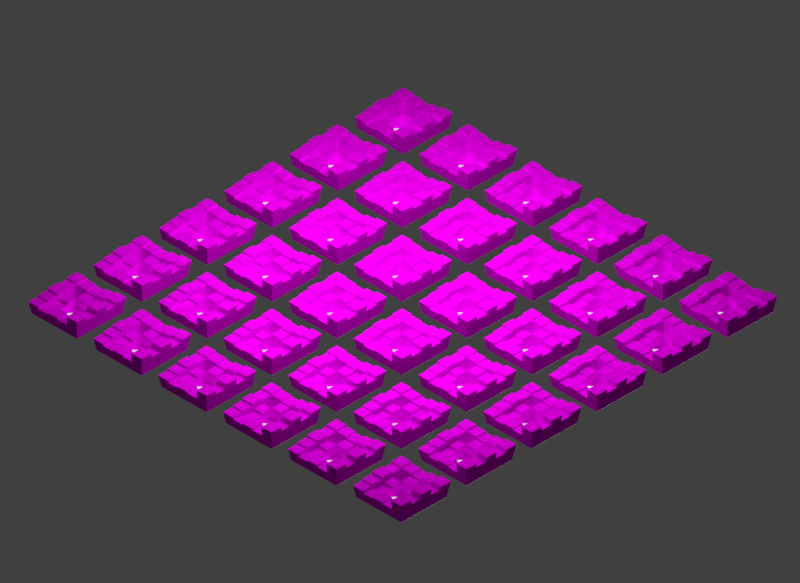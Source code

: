 # Source: town_01.blend  (saved by Blender 2.79.0; exported with 4.5.12 LTS)
import bpy
from mathutils import Matrix  # noqa: F401  (used for matrix-valued properties, if any)

bpy.ops.wm.read_factory_settings(use_empty=True)
scene = bpy.context.scene
scene.name = 'Scene'

# ---- collections
col_collection_1 = bpy.data.collections.new('Collection 1'); scene.collection.children.link(col_collection_1)
col_collection_2 = bpy.data.collections.new('Collection 2'); scene.collection.children.link(col_collection_2)
col_collection_3 = bpy.data.collections.new('Collection 3'); scene.collection.children.link(col_collection_3)
col_collection_4 = bpy.data.collections.new('Collection 4'); scene.collection.children.link(col_collection_4)
col_collection_10 = bpy.data.collections.new('Collection 10'); scene.collection.children.link(col_collection_10)
col_collection_11 = bpy.data.collections.new('Collection 11'); scene.collection.children.link(col_collection_11)

# ---- images (referenced by path relative to the original .blend; pixels are not part of the script)
import os
ASSET_DIR = os.environ.get("B2B_ASSET_DIR", "")  # directory of the original .blend (textures are referenced by path, not embedded)
HERE = os.path.dirname(os.path.abspath(__file__))  # packed textures are extracted next to this script under _unpacked/

def load_image(name, relpath, width, height, colorspace="sRGB"):
    """Load a texture the original file referenced (path relative to the .blend, or extracted next to this script)."""
    p = next((c for c in (os.path.join(HERE, relpath), os.path.join(ASSET_DIR, relpath)) if relpath and os.path.exists(c)), "")
    if p:
        img = bpy.data.images.load(p, check_existing=True)
        img.name = name
    else:  # same state as the original file: an image datablock whose file is absent (Cycles renders it pink)
        img = bpy.data.images.new(name, width, height)
        img.source = "FILE"
        img.filepath = "//" + (relpath or name)
    img.colorspace_settings.name = colorspace
    return img
img_paleta_grande_png = load_image('paleta_grande.png', 'paleta_grande.png', 1024, 1024, 'sRGB')
img_building_details_svg_png = load_image('building details.svg.png', 'building details.svg.png', 1024, 1024, 'sRGB')

# ---- materials (node trees are filled in below, after node groups)
mat_material = bpy.data.materials.new('Material')
mat_material.alpha_threshold = 0.0
mat_material.roughness = 0.5
mat_colliders = bpy.data.materials.new('colliders')
mat_colliders.alpha_threshold = 0.0
mat_colliders.roughness = 0.5
mat_light = bpy.data.materials.new('light')
mat_light.alpha_threshold = 0.0
mat_light.roughness = 0.5
mat_light.line_color = (0.0, 0.0, 0.0, 1.0)

# ---- material node trees
mat_material.use_nodes = True; mat_material.node_tree.nodes.clear()
_N = mat_material.node_tree.nodes; _L = mat_material.node_tree.links
n0 = _N.new('ShaderNodeTexImage'); n0.name = 'Image Texture.001'; n0.location = (-146, 111)
n0.width = 140
n0.image = img_paleta_grande_png
n1 = _N.new('ShaderNodeBsdfDiffuse'); n1.name = 'Diffuse BSDF.001'; n1.location = (80, 155)
n2 = _N.new('ShaderNodeTexImage'); n2.name = 'Image Texture'; n2.location = (-142, 374)
n2.width = 140
n2.image = img_building_details_svg_png
n3 = _N.new('ShaderNodeUVMap'); n3.name = 'UV Map'; n3.location = (-341, 187)
n3.uv_map = 'UVMap'
n4 = _N.new('ShaderNodeUVMap'); n4.name = 'UV Map.001'; n4.location = (-347, -64)
n4.uv_map = 'UVMap.001'
n5 = _N.new('ShaderNodeBsdfDiffuse'); n5.name = 'Diffuse BSDF'; n5.location = (91, 389)
n6 = _N.new('ShaderNodeMixShader'); n6.name = 'Mix Shader'; n6.location = (291, 299)
n7 = _N.new('ShaderNodeOutputMaterial'); n7.name = 'Material Output'; n7.location = (501, 306)
_L.new(n2.outputs[0], n5.inputs[0])
_L.new(n3.outputs[0], n2.inputs[0])
_L.new(n4.outputs[0], n0.inputs[0])
_L.new(n0.outputs[0], n1.inputs[0])
_L.new(n5.outputs[0], n6.inputs[2])
_L.new(n6.outputs[0], n7.inputs[0])
_L.new(n2.outputs[1], n6.inputs[0])
_L.new(n1.outputs[0], n6.inputs[1])
n7.is_active_output = True
mat_colliders.use_nodes = True; mat_colliders.node_tree.nodes.clear()
_N = mat_colliders.node_tree.nodes; _L = mat_colliders.node_tree.links
n0 = _N.new('ShaderNodeOutputMaterial'); n0.name = 'Material Output'; n0.location = (300, 300)
n1 = _N.new('ShaderNodeEmission'); n1.name = 'Emission'; n1.location = (10, 300)
n1.inputs[0].default_value = (0.8, 0.8, 0.8, 1.0)
_L.new(n1.outputs[0], n0.inputs[0])
n0.is_active_output = True
mat_light.use_nodes = True; mat_light.node_tree.nodes.clear()
_N = mat_light.node_tree.nodes; _L = mat_light.node_tree.links
n0 = _N.new('ShaderNodeOutputMaterial'); n0.name = 'Material Output'; n0.location = (300, 300)
n1 = _N.new('ShaderNodeEmission'); n1.name = 'Emission'; n1.location = (10, 300)
n1.inputs[0].default_value = (0.8, 0.8, 0.8, 1.0)
n1.inputs[1].default_value = 3.0
_L.new(n1.outputs[0], n0.inputs[0])
n0.is_active_output = True

# ---- world
world_world = bpy.data.worlds.new('World'); scene.world = world_world
world_world.color = (0.05088, 0.05088, 0.05088)
world_world.use_sun_shadow = False
world_world.sun_shadow_jitter_overblur = 0.0
world_world.cycles.sampling_method = 'MANUAL'

# ---- cameras
cam_camera = bpy.data.cameras.new('Camera')
cam_camera.type = 'ORTHO'
cam_camera.clip_end = 100.0
cam_camera.lens = 35.0
cam_camera.sensor_width = 32.0
cam_camera.sensor_height = 18.0
cam_camera.ortho_scale = 37.41
cam_camera.dof.focus_distance = 0.0

# ---- meshes
me_plane_003 = bpy.data.meshes.new('Plane.003')
me_plane_003.from_pydata([(-1.5, -1.5, 0.0), (1.5, -1.5, 0.0), (-1.5, 1.5, 0.0), (1.5, 1.5, 0.0), (-1.5, 0.9, 0.0), (-1.5, 0.3, 0.0), (-1.5, -0.3, 0.0), (-1.5, -0.9, 0.0), (-0.9, -1.5, 0.0), (-0.3, -1.5, 0.0), (0.3, -1.5, 0.0), (0.9, -1.5, 0.0), (1.5, -0.9, 0.0), (1.5, -0.3, 0.0), (1.5, 0.3, 0.0), (1.5, 0.9, 0.0), (0.9, 1.5, 0.0), (0.3, 1.5, 0.0), (-0.3, 1.5, 0.0), (-0.9, 1.5, 0.0), (-0.9, -0.9, 0.0), (-0.9, -0.3, 0.0), (-0.9, 0.3, 0.0), (-0.9, 0.9, 0.0), (-0.3, -0.9, 0.0), (-0.3, -0.3, 0.0), (-0.3, 0.3, 0.0), (-0.3, 0.9, 0.0), (0.3, -0.9, 0.0), (0.3, -0.3, 0.0), (0.3, 0.3, 0.0), (0.3, 0.9, 0.0), (0.9, -0.9, 0.0), (0.9, -0.3, 0.0), (0.9, 0.3, 0.0), (0.9, 0.9, 0.0), (0.9856, 0.9856, 0.8887), (1.643, 0.9856, 0.8887), (1.643, 1.643, 0.8887), (0.9856, 1.643, 0.8887), (-1.621, 0.9726, 0.7532), (-0.9726, 0.9726, 0.7532), (-0.9726, 1.621, 0.7532), (-1.621, 1.621, 0.7532), (-0.9659, 0.9659, 0.684), (-0.322, 0.9659, 0.684), (-0.322, 1.61, 0.684), (-0.9659, 1.61, 0.684), (-0.3201, 0.9602, 0.6252), (0.3201, 0.9602, 0.6252), (0.3201, 1.6, 0.6252), (-0.3201, 1.6, 0.6252), (0.3241, 0.9723, 0.751), (0.9723, 0.9723, 0.751), (0.9723, 1.621, 0.751), (0.3241, 1.621, 0.751), (-1.602, -1.602, 0.6348), (-0.9611, -1.602, 0.6348), (-0.9611, -0.9611, 0.6348), (-1.602, -0.9611, 0.6348), (-1.611, -0.9668, 0.6939), (-0.9668, -0.9668, 0.6939), (-0.9668, -0.3223, 0.6939), (-1.611, -0.3223, 0.6939), (-1.625, -0.325, 0.778), (-0.9749, -0.325, 0.778), (-0.9749, 0.325, 0.778), (-1.625, 0.325, 0.778), (-1.609, 0.3217, 0.6762), (-0.9651, 0.3217, 0.6762), (-0.9651, 0.9651, 0.6762), (-1.609, 0.9651, 0.6762), (-0.9506, -1.584, 0.5254), (-0.3169, -1.584, 0.5254), (-0.3169, -0.9506, 0.5254), (-0.9506, -0.9506, 0.5254), (-0.3199, -1.599, 0.6193), (0.3199, -1.599, 0.6193), (0.3199, -0.9597, 0.6193), (-0.3199, -0.9597, 0.6193), (0.3175, -1.588, 0.5462), (0.9526, -1.588, 0.5462), (0.9526, -0.9526, 0.5462), (0.3175, -0.9526, 0.5462), (1.006, -1.676, 1.099), (1.676, -1.676, 1.099), (1.676, -1.006, 1.099), (1.006, -1.006, 1.099), (0.9825, -0.9825, 0.8562), (1.637, -0.9825, 0.8562), (1.637, -0.3275, 0.8562), (0.9825, -0.3275, 0.8562), (1.006, -0.3353, 1.099), (1.676, -0.3353, 1.099), (1.676, 0.3353, 1.099), (1.006, 0.3353, 1.099), (0.9699, 0.3233, 0.726), (1.617, 0.3233, 0.726), (1.617, 0.9699, 0.726), (0.9699, 0.9699, 0.726), (-0.8845, -0.2845, 0.5578), (-0.8845, 0.2845, 0.5578), (-0.3155, -0.2845, 0.5578), (-0.3155, 0.2845, 0.5578), (-0.3, 0.3, 0.5852), (-0.3, 0.9, 0.5852), (0.3, 0.3, 0.5852), (0.3, 0.9, 0.5852), (-0.9, -0.9, 0.4439), (-0.9, -0.3, 0.4439), (-0.3, -0.9, 0.4439), (-0.3, -0.3, 0.4439)], [], [(25, 21, 109, 111), (22, 21, 100, 101), (22, 26, 27, 23), (24, 28, 29, 25), (25, 29, 30, 26), (30, 31, 107, 106), (28, 32, 33, 29), (29, 33, 34, 30), (30, 34, 35, 31), (36, 37, 38, 39), (15, 37, 36, 35), (3, 38, 37, 15), (16, 39, 38, 3), (35, 36, 39, 16), (40, 41, 42, 43), (23, 41, 40, 4), (19, 42, 41, 23), (2, 43, 42, 19), (4, 40, 43, 2), (44, 45, 46, 47), (27, 45, 44, 23), (18, 46, 45, 27), (19, 47, 46, 18), (23, 44, 47, 19), (48, 49, 50, 51), (31, 49, 48, 27), (17, 50, 49, 31), (18, 51, 50, 17), (27, 48, 51, 18), (52, 53, 54, 55), (35, 53, 52, 31), (16, 54, 53, 35), (17, 55, 54, 16), (31, 52, 55, 17), (56, 57, 58, 59), (8, 57, 56, 0), (20, 58, 57, 8), (7, 59, 58, 20), (0, 56, 59, 7), (60, 61, 62, 63), (20, 61, 60, 7), (21, 62, 61, 20), (6, 63, 62, 21), (7, 60, 63, 6), (64, 65, 66, 67), (21, 65, 64, 6), (22, 66, 65, 21), (5, 67, 66, 22), (6, 64, 67, 5), (68, 69, 70, 71), (22, 69, 68, 5), (23, 70, 69, 22), (4, 71, 70, 23), (5, 68, 71, 4), (72, 73, 74, 75), (9, 73, 72, 8), (24, 74, 73, 9), (20, 75, 74, 24), (8, 72, 75, 20), (76, 77, 78, 79), (10, 77, 76, 9), (28, 78, 77, 10), (24, 79, 78, 28), (9, 76, 79, 24), (80, 81, 82, 83), (11, 81, 80, 10), (32, 82, 81, 11), (28, 83, 82, 32), (10, 80, 83, 28), (84, 85, 86, 87), (1, 85, 84, 11), (12, 86, 85, 1), (32, 87, 86, 12), (11, 84, 87, 32), (88, 89, 90, 91), (12, 89, 88, 32), (13, 90, 89, 12), (33, 91, 90, 13), (32, 88, 91, 33), (92, 93, 94, 95), (13, 93, 92, 33), (14, 94, 93, 13), (34, 95, 94, 14), (33, 92, 95, 34), (96, 97, 98, 99), (14, 97, 96, 34), (15, 98, 97, 14), (35, 99, 98, 15), (34, 96, 99, 35), (100, 102, 103, 101), (21, 25, 102, 100), (25, 26, 103, 102), (26, 22, 101, 103), (104, 106, 107, 105), (26, 30, 106, 104), (27, 26, 104, 105), (31, 27, 105, 107), (108, 110, 111, 109), (21, 20, 108, 109), (20, 24, 110, 108), (24, 25, 111, 110)])
_uv = me_plane_003.uv_layers.new(name='UVMap')
_uv.uv.foreach_set('vector', [0.0, 0.0, 0.0, 0.0, 0.0, 0.0, 0.0, 0.0, 0.0, 0.0, 0.0, 0.0, 0.0, 0.0, 0.0, 0.0, 0.0, 0.0, 0.0, 0.0, 0.0, 0.0, 0.0, 0.0, 0.0, 0.0, 0.0, 0.0, 0.0, 0.0, 0.0, 0.0, 0.0, 0.0, 0.0, 0.0, 0.0, 0.0, 0.0, 0.0, 0.0, 0.0, 0.0, 0.0, 0.0, 0.0, 0.0, 0.0, 0.0, 0.0, 0.0, 0.0, 0.0, 0.0, 0.0, 0.0, 0.0, 0.0, 0.0, 0.0, 0.0, 0.0, 0.0, 0.0, 0.0, 0.0, 0.0, 0.0, 0.0, 0.0, 0.0, 0.0, 0.0, 0.0, 0.0, 0.0, 0.0, 0.0, 0.0, 0.0, 0.0, 0.0, 0.0, 0.0, 0.0, 0.0, 0.0, 0.0, 0.9991, 0.08339, 0.9991, 0.9976, -0.001938, 0.9976, -0.001938, 0.08339, 0.9991, 0.08339, 0.9991, 0.9976, -0.001938, 0.9976, -0.001938, 0.08339, 0.0, 0.0, 0.0, 0.0, 0.0, 0.0, 0.0, 0.0, 0.0, 0.0, 0.0, 0.0, 0.0, 0.0, 0.0, 0.0, 0.0, 0.0, 0.0, 0.0, 0.0, 0.0, 0.0, 0.0, 0.0, 0.0, 0.0, 0.0, 0.0, 0.0, 0.0, 0.0, 0.9991, 0.08339, 0.9991, 0.9976, -0.001938, 0.9976, -0.001938, 0.08339, 0.9991, 0.08339, 0.9991, 0.9976, -0.001938, 0.9976, -0.001938, 0.08339, 0.0, 0.0, 0.0, 0.0, 0.0, 0.0, 0.0, 0.0, 0.0, 0.0, 0.0, 0.0, 0.0, 0.0, 0.0, 0.0, 0.0, 0.0, 0.0, 0.0, 0.0, 0.0, 0.0, 0.0, 0.9991, 0.08339, 0.9991, 0.9976, -0.001938, 0.9976, -0.001938, 0.08339, 0.0, 0.0, 0.0, 0.0, 0.0, 0.0, 0.0, 0.0, 0.0, 0.0, 0.0, 0.0, 0.0, 0.0, 0.0, 0.0, 0.0, 0.0, 0.0, 0.0, 0.0, 0.0, 0.0, 0.0, 0.0, 0.0, 0.0, 0.0, 0.0, 0.0, 0.0, 0.0, 0.9991, 0.08339, 0.9991, 0.9976, -0.001938, 0.9976, -0.001938, 0.08339, 0.0, 0.0, 0.0, 0.0, 0.0, 0.0, 0.0, 0.0, 0.0, 0.0, 0.0, 0.0, 0.0, 0.0, 0.0, 0.0, 0.0, 0.0, 0.0, 0.0, 0.0, 0.0, 0.0, 0.0, 0.0, 0.0, 0.0, 0.0, 0.0, 0.0, 0.0, 0.0, 0.9991, 0.08339, 0.9991, 0.9976, -0.001938, 0.9976, -0.001938, 0.08339, 0.0, 0.0, 0.0, 0.0, 0.0, 0.0, 0.0, 0.0, 0.0, 0.0, 0.0, 0.0, 0.0, 0.0, 0.0, 0.0, 0.9991, 0.08339, 0.9991, 0.9976, -0.001938, 0.9976, -0.001938, 0.08339, 0.0, 0.0, 0.0, 0.0, 0.0, 0.0, 0.0, 0.0, 0.0, 0.0, 0.0, 0.0, 0.0, 0.0, 0.0, 0.0, 0.9991, 0.08339, 0.9991, 0.9976, -0.001938, 0.9976, -0.001938, 0.08339, 0.0, 0.0, 0.0, 0.0, 0.0, 0.0, 0.0, 0.0, 0.0, 0.0, 0.0, 0.0, 0.0, 0.0, 0.0, 0.0, 0.0, 0.0, 0.0, 0.0, 0.0, 0.0, 0.0, 0.0, 0.0, 0.0, 0.0, 0.0, 0.0, 0.0, 0.0, 0.0, 0.9991, 0.08339, 0.9991, 0.9976, -0.001938, 0.9976, -0.001938, 0.08339, 0.0, 0.0, 0.0, 0.0, 0.0, 0.0, 0.0, 0.0, 0.0, 0.0, 0.0, 0.0, 0.0, 0.0, 0.0, 0.0, 0.0, 0.0, 0.0, 0.0, 0.0, 0.0, 0.0, 0.0, 0.0, 0.0, 0.0, 0.0, 0.0, 0.0, 0.0, 0.0, 0.9991, 0.08339, 0.9991, 0.9976, -0.001938, 0.9976, -0.001938, 0.08339, 0.0, 0.0, 0.0, 0.0, 0.0, 0.0, 0.0, 0.0, 0.0, 0.0, 0.0, 0.0, 0.0, 0.0, 0.0, 0.0, 0.0, 0.0, 0.0, 0.0, 0.0, 0.0, 0.0, 0.0, 0.0, 0.0, 0.0, 0.0, 0.0, 0.0, 0.0, 0.0, 0.9991, 0.08339, 0.9991, 0.9976, -0.001938, 0.9976, -0.001938, 0.08339, 0.0, 0.0, 0.0, 0.0, 0.0, 0.0, 0.0, 0.0, 0.9991, 0.08339, 0.9991, 0.9976, -0.001938, 0.9976, -0.001938, 0.08339, 0.0, 0.0, 0.0, 0.0, 0.0, 0.0, 0.0, 0.0, 0.0, 0.0, 0.0, 0.0, 0.0, 0.0, 0.0, 0.0, 0.0, 0.0, 0.0, 0.0, 0.0, 0.0, 0.0, 0.0, 0.0, 0.0, 0.0, 0.0, 0.0, 0.0, 0.0, 0.0, 0.9991, 0.08339, 0.9991, 0.9976, -0.001938, 0.9976, -0.001938, 0.08339, 0.0, 0.0, 0.0, 0.0, 0.0, 0.0, 0.0, 0.0, 0.0, 0.0, 0.0, 0.0, 0.0, 0.0, 0.0, 0.0, 0.0, 0.0, 0.0, 0.0, 0.0, 0.0, 0.0, 0.0, 0.0, 0.0, 0.0, 0.0, 0.0, 0.0, 0.0, 0.0, 0.9991, 0.08339, 0.9991, 0.9976, -0.001938, 0.9976, -0.001938, 0.08339, 0.0, 0.0, 0.0, 0.0, 0.0, 0.0, 0.0, 0.0, 0.0, 0.0, 0.0, 0.0, 0.0, 0.0, 0.0, 0.0, 0.0, 0.0, 0.0, 0.0, 0.0, 0.0, 0.0, 0.0, 0.0, 0.0, 0.0, 0.0, 0.0, 0.0, 0.0, 0.0, -0.001938, 0.08339, -0.001938, 0.9976, 0.9991, 0.9976, 0.9991, 0.08339, 0.9991, 0.08339, 0.9991, 0.9976, -0.001938, 0.9976, -0.001938, 0.08339, 0.0, 0.0, 0.0, 0.0, 0.0, 0.0, 0.0, 0.0, 0.0, 0.0, 0.0, 0.0, 0.0, 0.0, 0.0, 0.0, 0.0, 0.0, 0.0, 0.0, 0.0, 0.0, 0.0, 0.0, 0.0, 0.0, 0.0, 0.0, 0.0, 0.0, 0.0, 0.0, 0.9991, 0.08339, 0.9991, 0.9976, -0.001938, 0.9976, -0.001938, 0.08339, 0.0, 0.0, 0.0, 0.0, 0.0, 0.0, 0.0, 0.0, 0.0, 0.0, 0.0, 0.0, 0.0, 0.0, 0.0, 0.0, 0.0, 0.0, 0.0, 0.0, 0.0, 0.0, 0.0, 0.0, 0.0, 0.0, 0.0, 0.0, 0.0, 0.0, 0.0, 0.0, 0.9991, 0.08339, 0.9991, 0.9976, -0.001938, 0.9976, -0.001938, 0.08339, 0.0, 0.0, 0.0, 0.0, 0.0, 0.0, 0.0, 0.0, 0.0, 0.0, 0.0, 0.0, 0.0, 0.0, 0.0, 0.0, 0.0, 0.0, 0.0, 0.0, 0.0, 0.0, 0.0, 0.0, 0.0, 0.0, 0.0, 0.0, 0.0, 0.0, 0.0, 0.0, 0.9991, 0.08339, 0.9991, 0.9976, -0.001938, 0.9976, -0.001938, 0.08339, 0.0, 0.0, 0.0, 0.0, 0.0, 0.0, 0.0, 0.0, 0.0, 0.0, 0.0, 0.0, 0.0, 0.0, 0.0, 0.0, 0.0, 0.0, 0.0, 0.0, 0.0, 0.0, 0.0, 0.0, 0.0, 0.0, 0.0, 0.0, 0.0, 0.0, 0.0, 0.0, 0.0, 0.0, 0.0, 0.0, 0.0, 0.0, 0.0, 0.0, 0.0, 0.0, 0.0, 0.0, 0.0, 0.0, 0.0, 0.0, 0.0, 0.0, 0.0, 0.0, 0.0, 0.0, 0.0, 0.0, 0.0, 0.0, 0.0, 0.0, 0.0, 0.0, 0.0, 0.0, 0.0, 0.0, 0.0, 0.0, 0.0, 0.0, 0.0, 0.0, 0.0, 0.0, 0.0, 0.0, 0.0, 0.0, 0.0, 0.0, 0.0, 0.0, 0.0, 0.0, 0.0, 0.0, 0.0, 0.0, 0.0, 0.0, 0.0, 0.0, 0.0, 0.0, 0.0, 0.0, 0.0, 0.0, 0.0, 0.0, 0.0, 0.0, 0.0, 0.0, 0.0, 0.0, 0.0, 0.0, 0.0, 0.0, 0.0, 0.0])
_uv = me_plane_003.uv_layers.new(name='UVMap.001')
_uv.uv.foreach_set('vector', [0.9969, 0.3784, 0.9969, 0.4135, 0.9376, 0.4135, 0.9376, 0.3784, 0.4934, 0.5422, 0.4934, 0.5601, 0.4555, 0.5596, 0.4555, 0.5427, 0.9412, 0.1036, 0.8611, 0.1036, 0.8611, 0.06855, 0.9412, 0.06855, 0.1603, 0.1053, 0.08016, 0.1053, 0.08016, 0.07017, 0.1603, 0.07017, 0.1603, 0.07017, 0.08016, 0.07017, 0.08016, 0.03508, 0.1603, 0.03508, 0.9394, 0.3026, 0.9394, 0.3377, 0.8612, 0.3377, 0.8612, 0.3026, 0.08016, 0.1053, 8.759e-08, 0.1053, 5.574e-08, 0.07017, 0.08016, 0.07017, 0.08016, 0.07017, 5.574e-08, 0.07017, 2.389e-08, 0.03508, 0.08016, 0.03508, 0.08016, 0.03508, 2.389e-08, 0.03508, 0.0, 1.394e-08, 0.08016, 0.0, 0.3428, 0.6549, 0.2808, 0.6549, 0.2808, 0.6278, 0.3428, 0.6278, 0.2263, 0.3985, 0.2187, 0.3461, 0.3061, 0.3498, 0.3061, 0.4019, 0.293, 0.4375, 0.2855, 0.3848, 0.3728, 0.3884, 0.3728, 0.4408, 0.2958, 0.3955, 0.2958, 0.4452, 0.2128, 0.4487, 0.22, 0.3987, 0.3065, 0.4147, 0.3065, 0.4667, 0.2191, 0.4704, 0.2267, 0.418, 0.3424, 0.4409, 0.2812, 0.4409, 0.2812, 0.4141, 0.3424, 0.4141, 0.3928, 0.5245, 0.3928, 0.5686, 0.3066, 0.5723, 0.313, 0.5279, 0.313, 0.6167, 0.3066, 0.5723, 0.3928, 0.5759, 0.3928, 0.62, 0.3127, 0.5151, 0.3062, 0.4704, 0.3924, 0.4741, 0.3924, 0.5185, 0.3923, 0.3461, 0.3923, 0.3905, 0.3061, 0.3942, 0.3125, 0.3495, 0.9238, 0.4592, 0.8378, 0.4592, 0.8378, 0.4216, 0.9238, 0.4216, 0.9348, 0.4307, 0.9348, 0.4516, 0.8897, 0.4523, 0.8928, 0.4313, 0.8263, 0.5139, 0.8225, 0.4877, 0.8781, 0.49, 0.8781, 0.5161, 0.8364, 0.5534, 0.8306, 0.5131, 0.9166, 0.5143, 0.9166, 0.5545, 0.9928, 0.4052, 0.9928, 0.4455, 0.9072, 0.4491, 0.9131, 0.4086, 0.7284, 0.5987, 0.6969, 0.5987, 0.6969, 0.5849, 0.7284, 0.5849, 0.7643, 0.5682, 0.7337, 0.5686, 0.7337, 0.5549, 0.7643, 0.5553, 0.7009, 0.5413, 0.7316, 0.5392, 0.7316, 0.5529, 0.7009, 0.5542, 0.7317, 0.5676, 0.7009, 0.568, 0.7009, 0.5542, 0.7317, 0.5547, 0.6955, 0.5856, 0.6647, 0.5843, 0.6647, 0.5705, 0.6955, 0.5727, 0.5233, 0.4988, 0.4555, 0.4988, 0.4555, 0.4691, 0.5233, 0.4691, 0.4976, 0.5196, 0.4925, 0.4852, 0.5603, 0.4862, 0.5603, 0.5205, 0.4302, 0.4764, 0.4252, 0.4415, 0.4927, 0.4444, 0.4927, 0.479, 0.5602, 0.3879, 0.5602, 0.4224, 0.4924, 0.4234, 0.4975, 0.3887, 0.5537, 0.4093, 0.5537, 0.4438, 0.4862, 0.4467, 0.4912, 0.412, 0.5679, 0.4772, 0.5008, 0.4772, 0.5008, 0.4479, 0.5679, 0.4479, 0.5012, 0.4157, 0.5679, 0.4185, 0.5679, 0.4479, 0.5012, 0.4432, 0.5524, 0.5131, 0.4862, 0.5103, 0.4862, 0.481, 0.5524, 0.4856, 0.4337, 0.4264, 0.4999, 0.4217, 0.4999, 0.4511, 0.4337, 0.4539, 0.4932, 0.4753, 0.5599, 0.4706, 0.5599, 0.4999, 0.4932, 0.5027, 0.3448, 0.5714, 0.3448, 0.598, 0.284, 0.598, 0.284, 0.5714, 0.3114, 0.4241, 0.3114, 0.4629, 0.23, 0.4663, 0.2356, 0.4273, 0.3792, 0.5426, 0.3792, 0.5811, 0.2975, 0.5822, 0.3031, 0.5437, 0.2357, 0.5673, 0.2301, 0.5284, 0.3114, 0.5318, 0.3114, 0.5705, 0.2185, 0.5795, 0.2128, 0.5407, 0.2945, 0.5418, 0.2945, 0.5805, 0.7361, 0.4758, 0.7042, 0.4758, 0.7042, 0.4619, 0.7361, 0.4619, 0.6999, 0.4882, 0.6999, 0.505, 0.6681, 0.5064, 0.6705, 0.4894, 0.7349, 0.5245, 0.7337, 0.5078, 0.7656, 0.5078, 0.7644, 0.5245, 0.7361, 0.5066, 0.7337, 0.4897, 0.7655, 0.491, 0.7655, 0.5078, 0.7316, 0.507, 0.7328, 0.5237, 0.7009, 0.5237, 0.7021, 0.507, 0.9347, 0.537, 0.8896, 0.537, 0.8896, 0.5173, 0.9347, 0.5173, 0.9822, 0.4966, 0.9822, 0.5224, 0.9266, 0.5247, 0.9304, 0.4988, 0.8931, 0.4952, 0.8901, 0.4745, 0.9351, 0.4751, 0.9351, 0.4958, 0.8899, 0.5281, 0.8841, 0.4881, 0.9697, 0.4917, 0.9697, 0.5315, 0.9169, 0.4446, 0.9169, 0.4843, 0.831, 0.4855, 0.8368, 0.4457, 0.9816, 0.5754, 0.9266, 0.5754, 0.9266, 0.5513, 0.9816, 0.5513, 0.9082, 0.4973, 0.8378, 0.4963, 0.8378, 0.4592, 0.9082, 0.4622, 0.9246, 0.4999, 0.8791, 0.498, 0.8791, 0.4739, 0.9246, 0.4771, 0.9263, 0.5554, 0.8896, 0.5569, 0.8896, 0.5375, 0.9263, 0.537, 0.8804, 0.3806, 0.9261, 0.3774, 0.9261, 0.4014, 0.8804, 0.4034, 0.6406, 0.5632, 0.6091, 0.5632, 0.6091, 0.5495, 0.6406, 0.5495, 0.7357, 0.5221, 0.7663, 0.5217, 0.7663, 0.5354, 0.7357, 0.535, 0.7641, 0.5549, 0.7337, 0.5536, 0.7337, 0.5398, 0.7641, 0.542, 0.7361, 0.4623, 0.7665, 0.4619, 0.7665, 0.4756, 0.7361, 0.4752, 0.6681, 0.5414, 0.6985, 0.5393, 0.6985, 0.553, 0.6681, 0.5543, 0.3558, 0.5051, 0.271, 0.5051, 0.271, 0.468, 0.3558, 0.468, 0.284, 0.6015, 0.2108, 0.6046, 0.2108, 0.5675, 0.284, 0.5664, 0.2854, 0.4613, 0.2122, 0.4582, 0.2122, 0.4211, 0.2854, 0.4262, 0.2108, 0.6046, 0.2835, 0.6056, 0.2835, 0.6428, 0.2108, 0.6397, 0.2122, 0.4664, 0.2851, 0.4613, 0.2851, 0.4984, 0.2122, 0.5015, 0.179, 0.608, 0.08944, 0.608, 0.08944, 0.5688, 0.179, 0.5688, 0.09999, 0.4858, 0.0906, 0.4206, 0.1798, 0.4244, 0.1798, 0.4892, 0.1798, 0.3521, 0.1798, 0.4169, 0.0906, 0.4206, 0.09999, 0.3554, 0.08917, 0.4394, 0.08917, 0.5038, 0.0, 0.5076, 0.009386, 0.4428, 0.03881, 0.5601, 0.02942, 0.4953, 0.1186, 0.4991, 0.1186, 0.5635, 0.3766, 0.4977, 0.2891, 0.4977, 0.2891, 0.4594, 0.3766, 0.4594, 0.3015, 0.5569, 0.2942, 0.5062, 0.3813, 0.5099, 0.3813, 0.5603, 0.3817, 0.5603, 0.3817, 0.6106, 0.2942, 0.6118, 0.3015, 0.5614, 0.3052, 0.4867, 0.3052, 0.5369, 0.2181, 0.5406, 0.2254, 0.4901, 0.2568, 0.428, 0.2495, 0.378, 0.337, 0.3792, 0.337, 0.4291, 0.5346, 0.6021, 0.445, 0.6021, 0.445, 0.5629, 0.5346, 0.5629, 0.4233, 0.438, 0.414, 0.373, 0.5031, 0.3767, 0.5031, 0.4413, 0.588, 0.4415, 0.5927, 0.506, 0.5031, 0.506, 0.5079, 0.4415, 0.5031, 0.4415, 0.5031, 0.5061, 0.414, 0.5099, 0.4233, 0.4449, 0.588, 0.506, 0.5927, 0.5701, 0.5031, 0.5701, 0.5079, 0.506, 0.7057, 0.442, 0.7375, 0.442, 0.7375, 0.4559, 0.7057, 0.4559, 0.6704, 0.5221, 0.6681, 0.5064, 0.6997, 0.5077, 0.6997, 0.5234, 0.7309, 0.5506, 0.7286, 0.5349, 0.7604, 0.5353, 0.7604, 0.551, 0.6964, 0.5375, 0.6964, 0.5532, 0.6647, 0.5546, 0.667, 0.5387, 0.7604, 0.551, 0.7604, 0.5666, 0.7286, 0.567, 0.7309, 0.5514, 0.5855, 0.4694, 0.5259, 0.4694, 0.5259, 0.4434, 0.5855, 0.4434, 0.5802, 0.5112, 0.5802, 0.5387, 0.5219, 0.538, 0.5219, 0.512, 0.537, 0.5411, 0.537, 0.559, 0.4991, 0.5585, 0.4991, 0.5416, 0.5034, 0.5217, 0.5034, 0.5361, 0.4728, 0.5357, 0.4728, 0.5221, 0.9407, 0.03508, 0.8606, 0.03508, 0.8606, 1.394e-08, 0.9407, 0.0, 0.9422, 0.2227, 0.9422, 0.2578, 0.864, 0.2578, 0.864, 0.2227, 0.9376, 0.3784, 0.9376, 0.4135, 0.8594, 0.4135, 0.8594, 0.3784, 0.8641, 0.1594, 0.8641, 0.1243, 0.9423, 0.1243, 0.9423, 0.1594, 0.941, 0.297, 0.8608, 0.297, 0.8608, 0.2619, 0.941, 0.2619, 1.0, 0.0, 1.0, 0.03508, 0.9407, 0.03508, 0.9407, 1.743e-09, 0.9986, 0.3026, 0.9986, 0.3377, 0.9394, 0.3377, 0.9394, 0.3026, 0.4876, 0.3977, 0.4876, 0.4328, 0.4283, 0.4328, 0.4283, 0.3977])
_uv.active_render = True
me_plane_003.materials.append(mat_material)
me_plane_003.use_remesh_preserve_volume = False
me_plane_003.use_remesh_preserve_attributes = False
me_plane_003.use_mirror_vertex_groups = False
me_plane_003.update()
me_plane_002 = bpy.data.meshes.new('Plane.002')
me_plane_002.from_pydata([(-15.14, -15.75, 0.0), (15.62, -15.75, 0.0), (-15.14, 15.01, 0.0), (15.62, 15.01, 0.0)], [], [(0, 1, 3, 2)])
me_plane_002.use_remesh_preserve_volume = False
me_plane_002.use_remesh_preserve_attributes = False
me_plane_002.use_mirror_vertex_groups = False
me_plane_002.update()
me_plane_001 = bpy.data.meshes.new('Plane.001')
me_plane_001.from_pydata([(-1.5, -1.5, 0.0), (1.5, -1.5, 0.0), (-1.5, 1.5, 0.0), (1.5, 1.5, 0.0), (-1.5, 0.9, 0.0), (-1.5, 0.3, 0.0), (-1.5, -0.3, 0.0), (-1.5, -0.9, 0.0), (-0.9, -1.5, 0.0), (-0.3, -1.5, 0.0), (0.3, -1.5, 0.0), (0.9, -1.5, 0.0), (1.5, -0.9, 0.0), (1.5, -0.3, 0.0), (1.5, 0.3, 0.0), (1.5, 0.9, 0.0), (0.9, 1.5, 0.0), (0.3, 1.5, 0.0), (-0.3, 1.5, 0.0), (-0.9, 1.5, 0.0)], [], [(7, 0, 8, 9, 10, 11, 1, 12, 13, 14, 15, 3, 16, 17, 18, 19, 2, 4, 5, 6)])
me_plane_001.materials.append(mat_colliders)
me_plane_001.use_remesh_preserve_volume = False
me_plane_001.use_remesh_preserve_attributes = False
me_plane_001.use_mirror_vertex_groups = False
me_plane_001.update()
me_plane_004 = bpy.data.meshes.new('Plane.004')
me_plane_004.from_pydata([(-1.5, -1.5, 0.0), (1.5, -1.5, 0.0), (1.5, 1.5, 0.0), (-0.9, -1.5, 0.0), (-0.3, -1.5, 0.0), (0.3, -1.5, 0.0), (0.9, -1.5, 0.0), (1.5, -0.9, 0.0), (1.5, -0.3, 0.0), (1.5, 0.3, 0.0), (1.5, 0.9, 0.0)], [], [(6, 5, 4, 3, 0, 2, 10, 9, 8, 7, 1)])
me_plane_004.materials.append(mat_colliders)
me_plane_004.use_remesh_preserve_volume = False
me_plane_004.use_remesh_preserve_attributes = False
me_plane_004.use_mirror_vertex_groups = False
me_plane_004.update()
me_plane = bpy.data.meshes.new('Plane')
me_plane.from_pydata([(-10.0, -10.0, 0.0), (10.0, -10.0, 0.0), (-10.0, 10.0, 0.0), (10.0, 10.0, 0.0), (-10.0, 0.0, 0.0), (0.0, -10.0, 0.0), (10.0, 0.0, 0.0), (0.0, 10.0, 0.0), (0.0, 0.0, 0.0), (-10.0, -5.0, 0.0), (5.0, -10.0, 0.0), (10.0, 5.0, 0.0), (-5.0, 10.0, 0.0), (-10.0, 5.0, 0.0), (-5.0, -10.0, 0.0), (10.0, -5.0, 0.0), (5.0, 10.0, 0.0), (0.0, 5.0, 0.0), (0.0, -5.0, 0.0), (-5.0, 0.0, 0.0), (5.0, 0.0, 0.0), (5.0, -5.0, 0.0), (-5.0, -5.0, 0.0), (-5.0, 5.0, 0.0), (5.0, 5.0, 0.0)], [], [(24, 11, 3, 16), (23, 17, 7, 12), (22, 18, 8, 19), (21, 15, 6, 20), (18, 21, 20, 8), (5, 10, 21, 18), (10, 1, 15, 21), (9, 22, 19, 4), (0, 14, 22, 9), (14, 5, 18, 22), (13, 23, 12, 2), (4, 19, 23, 13), (19, 8, 17, 23), (17, 24, 16, 7), (8, 20, 24, 17), (20, 6, 11, 24)])
me_plane.materials.append(mat_light)
me_plane.use_remesh_preserve_volume = False
me_plane.use_remesh_preserve_attributes = False
me_plane.use_mirror_vertex_groups = False
me_plane.update()

# ---- objects
ob_blocks = bpy.data.objects.new('blocks', me_plane_003)
ob_plane_002 = bpy.data.objects.new('Plane.002', me_plane_002)
ob_colliders = bpy.data.objects.new('colliders', me_plane_001)
ob_masks = bpy.data.objects.new('masks', me_plane_004)
ob_camera = bpy.data.objects.new('Camera', cam_camera)
ob_plane = bpy.data.objects.new('Plane', me_plane)

# ---- transforms, parenting, visibility, modifiers, constraints
ob_blocks.location = (-10.57, -10.8, -0.5515)
ob_blocks.lineart.crease_threshold = 0.0
_m = ob_blocks.modifiers.new('Array', 'ARRAY')
_m.count = 6
_m.constant_offset_displace = (0.0, 0.0, 0.0)
_m.relative_offset_displace = (1.3, 0.0, 0.0)
_m = ob_blocks.modifiers.new('Array.001', 'ARRAY')
_m.count = 6
_m.constant_offset_displace = (0.0, 0.0, 0.0)
_m.relative_offset_displace = (0.0, 1.3, 0.0)
ob_plane_002.location = (0.0, 0.0, -0.5505)
ob_plane_002.lineart.crease_threshold = 0.0
ob_colliders.location = (-10.57, -10.8, -0.5515)
ob_colliders.lineart.crease_threshold = 0.0
_m = ob_colliders.modifiers.new('Array', 'ARRAY')
_m.count = 6
_m.use_constant_offset = True
_m.constant_offset_displace = (4.292, 0.0, 0.0)
_m.use_relative_offset = False
_m.relative_offset_displace = (1.431, 0.0, 0.0)
_m = ob_colliders.modifiers.new('Array.001', 'ARRAY')
_m.count = 6
_m.use_constant_offset = True
_m.constant_offset_displace = (0.0, 4.315, 0.0)
_m.use_relative_offset = False
_m.relative_offset_displace = (0.0, 1.438, 0.0)
ob_masks.location = (-10.57, -10.8, -0.5515)
ob_masks.lineart.crease_threshold = 0.0
_m = ob_masks.modifiers.new('Array', 'ARRAY')
_m.count = 6
_m.use_constant_offset = True
_m.constant_offset_displace = (4.292, 0.0, 0.0)
_m.use_relative_offset = False
_m.relative_offset_displace = (1.431, 0.0, 0.0)
_m = ob_masks.modifiers.new('Array.001', 'ARRAY')
_m.count = 6
_m.use_constant_offset = True
_m.constant_offset_displace = (0.0, 4.315, 0.0)
_m.use_relative_offset = False
_m.relative_offset_displace = (0.0, 1.438, 0.0)
ob_camera.location = (20.0, -20.0, 20.0)
ob_camera.rotation_euler = (0.9687, -0.0, 0.7854)
ob_camera.lock_rotations_4d = False
ob_camera.empty_display_type = 'ARROWS'
ob_camera.color = (0.0, 0.0, 0.0, 0.0)
ob_camera.display_type = 'WIRE'
ob_camera.lineart.crease_threshold = 0.0
ob_plane.location = (0.0, 0.0, 11.46)
ob_plane.visible_camera = False
ob_plane.lineart.crease_threshold = 0.0

# ---- collection membership
col_collection_1.objects.link(ob_blocks)
col_collection_2.objects.link(ob_plane_002)
col_collection_3.objects.link(ob_colliders)
col_collection_4.objects.link(ob_masks)
col_collection_10.objects.link(ob_camera)
col_collection_11.objects.link(ob_plane)
def _layer_coll(name, lc=None):
    lc = lc or bpy.context.view_layer.layer_collection
    for c in lc.children:
        if c.name == name: return c
        r = _layer_coll(name, c)
        if r: return r
_layer_coll('Collection 2').exclude = True
_layer_coll('Collection 3').exclude = True

# ---- scene / render settings (as saved in the file)
scene.camera = ob_camera
scene.frame_start = 1; scene.frame_end = 250; scene.frame_set(1)
scene.render.engine = 'CYCLES'
scene.render.resolution_y = 1400
scene.render.resolution_percentage = 25
scene.render.dither_intensity = 0.0
scene.render.film_transparent = True
scene.cycles.use_denoising = False
scene.cycles.samples = 128
scene.cycles.sampling_pattern = 'TABULATED_SOBOL'
scene.cycles.use_adaptive_sampling = False
scene.cycles.use_light_tree = False
scene.cycles.blur_glossy = 0.0
scene.cycles.sample_clamp_indirect = 0.0
scene.view_settings.view_transform = 'Standard'
bpy.context.view_layer.update()
